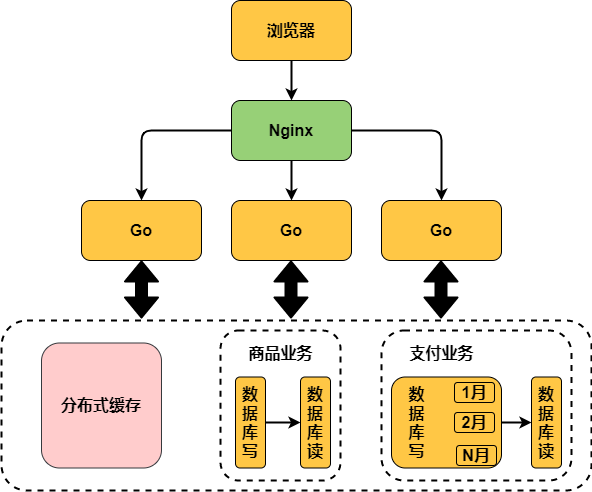

The diagram above was exported from draw.io. Its source (the exported page's mxGraphModel, read from the mxfile embedded in the PNG):
<mxGraphModel dx="952" dy="644" grid="1" gridSize="10" guides="1" tooltips="1" connect="1" arrows="1" fold="1" page="1" pageScale="1" pageWidth="827" pageHeight="1169" math="0" shadow="0">
  <root>
    <mxCell id="0" />
    <mxCell id="1" parent="0" />
    <mxCell id="wpOBpbmHBUdEh-ZBVqBf-55" value="" style="edgeStyle=orthogonalEdgeStyle;rounded=1;orthogonalLoop=1;jettySize=auto;html=1;shadow=0;strokeWidth=2;fillColor=#000000;fontSize=16;" parent="1" source="wpOBpbmHBUdEh-ZBVqBf-41" target="wpOBpbmHBUdEh-ZBVqBf-42" edge="1">
      <mxGeometry relative="1" as="geometry" />
    </mxCell>
    <mxCell id="wpOBpbmHBUdEh-ZBVqBf-41" value="浏览器" style="rounded=1;whiteSpace=wrap;html=1;glass=0;gradientColor=none;fontSize=16;fillColor=#FFC745;fontStyle=1" parent="1" vertex="1">
      <mxGeometry x="300" y="120" width="120" height="60" as="geometry" />
    </mxCell>
    <mxCell id="wpOBpbmHBUdEh-ZBVqBf-52" style="edgeStyle=orthogonalEdgeStyle;rounded=1;orthogonalLoop=1;jettySize=auto;html=1;shadow=0;strokeWidth=2;fillColor=#000000;fontSize=16;" parent="1" source="wpOBpbmHBUdEh-ZBVqBf-42" target="wpOBpbmHBUdEh-ZBVqBf-43" edge="1">
      <mxGeometry relative="1" as="geometry" />
    </mxCell>
    <mxCell id="wpOBpbmHBUdEh-ZBVqBf-53" value="" style="edgeStyle=orthogonalEdgeStyle;rounded=1;orthogonalLoop=1;jettySize=auto;html=1;shadow=0;strokeWidth=2;fillColor=#000000;fontSize=16;" parent="1" source="wpOBpbmHBUdEh-ZBVqBf-42" target="wpOBpbmHBUdEh-ZBVqBf-44" edge="1">
      <mxGeometry relative="1" as="geometry" />
    </mxCell>
    <mxCell id="wpOBpbmHBUdEh-ZBVqBf-54" style="edgeStyle=orthogonalEdgeStyle;rounded=1;orthogonalLoop=1;jettySize=auto;html=1;shadow=0;strokeWidth=2;fillColor=#000000;fontSize=16;" parent="1" source="wpOBpbmHBUdEh-ZBVqBf-42" target="wpOBpbmHBUdEh-ZBVqBf-45" edge="1">
      <mxGeometry relative="1" as="geometry" />
    </mxCell>
    <mxCell id="wpOBpbmHBUdEh-ZBVqBf-42" value="Nginx" style="rounded=1;whiteSpace=wrap;html=1;glass=0;gradientColor=none;fontSize=16;fontStyle=1;fillColor=#97D077;" parent="1" vertex="1">
      <mxGeometry x="300" y="220" width="120" height="60" as="geometry" />
    </mxCell>
    <mxCell id="wpOBpbmHBUdEh-ZBVqBf-43" value="Go" style="rounded=1;whiteSpace=wrap;html=1;glass=0;gradientColor=none;fontSize=16;fillColor=#FFC745;fontStyle=1" parent="1" vertex="1">
      <mxGeometry x="150" y="320" width="120" height="60" as="geometry" />
    </mxCell>
    <mxCell id="wpOBpbmHBUdEh-ZBVqBf-44" value="Go" style="rounded=1;whiteSpace=wrap;html=1;glass=0;gradientColor=none;fontSize=16;fillColor=#FFC745;fontStyle=1" parent="1" vertex="1">
      <mxGeometry x="300" y="320" width="120" height="60" as="geometry" />
    </mxCell>
    <mxCell id="wpOBpbmHBUdEh-ZBVqBf-45" value="Go" style="rounded=1;whiteSpace=wrap;html=1;glass=0;gradientColor=none;fontSize=16;fillColor=#FFC745;fontStyle=1;verticalAlign=middle;" parent="1" vertex="1">
      <mxGeometry x="450" y="320" width="120" height="60" as="geometry" />
    </mxCell>
    <mxCell id="wpOBpbmHBUdEh-ZBVqBf-46" value="" style="rounded=1;whiteSpace=wrap;html=1;glass=0;gradientColor=none;fontSize=16;fillColor=none;dashed=1;strokeWidth=2;" parent="1" vertex="1">
      <mxGeometry x="70" y="440" width="590" height="170" as="geometry" />
    </mxCell>
    <mxCell id="wpOBpbmHBUdEh-ZBVqBf-49" value="" style="shape=flexArrow;endArrow=classic;startArrow=classic;html=1;shadow=0;strokeWidth=2;fontSize=16;entryX=0.5;entryY=1;entryDx=0;entryDy=0;fillColor=#000000;" parent="1" target="wpOBpbmHBUdEh-ZBVqBf-43" edge="1">
      <mxGeometry width="50" height="50" relative="1" as="geometry">
        <mxPoint x="210" y="438" as="sourcePoint" />
        <mxPoint x="210" y="390" as="targetPoint" />
      </mxGeometry>
    </mxCell>
    <mxCell id="wpOBpbmHBUdEh-ZBVqBf-50" value="" style="shape=flexArrow;endArrow=classic;startArrow=classic;html=1;shadow=0;strokeWidth=2;fontSize=16;entryX=0.5;entryY=1;entryDx=0;entryDy=0;fillColor=#000000;" parent="1" edge="1">
      <mxGeometry width="50" height="50" relative="1" as="geometry">
        <mxPoint x="359.5" y="438" as="sourcePoint" />
        <mxPoint x="359.5" y="380" as="targetPoint" />
      </mxGeometry>
    </mxCell>
    <mxCell id="wpOBpbmHBUdEh-ZBVqBf-51" value="" style="shape=flexArrow;endArrow=classic;startArrow=classic;html=1;shadow=0;strokeWidth=2;fontSize=16;entryX=0.5;entryY=1;entryDx=0;entryDy=0;fillColor=#000000;" parent="1" edge="1">
      <mxGeometry width="50" height="50" relative="1" as="geometry">
        <mxPoint x="509.5" y="438" as="sourcePoint" />
        <mxPoint x="509.5" y="380" as="targetPoint" />
      </mxGeometry>
    </mxCell>
    <mxCell id="wpOBpbmHBUdEh-ZBVqBf-59" value="分布式缓存" style="rounded=1;whiteSpace=wrap;html=1;glass=0;fontSize=16;fillColor=#ffcccc;fontStyle=1;strokeColor=#36393d;" parent="1" vertex="1">
      <mxGeometry x="110" y="462.5" width="120" height="125" as="geometry" />
    </mxCell>
    <mxCell id="wpOBpbmHBUdEh-ZBVqBf-60" value="" style="rounded=1;whiteSpace=wrap;html=1;glass=0;gradientColor=none;fontSize=16;fillColor=none;dashed=1;strokeWidth=2;" parent="1" vertex="1">
      <mxGeometry x="289" y="450" width="120" height="150" as="geometry" />
    </mxCell>
    <mxCell id="wpOBpbmHBUdEh-ZBVqBf-64" value="" style="edgeStyle=orthogonalEdgeStyle;rounded=1;orthogonalLoop=1;jettySize=auto;html=1;shadow=0;strokeWidth=2;fillColor=#000000;fontSize=16;" parent="1" source="wpOBpbmHBUdEh-ZBVqBf-61" target="wpOBpbmHBUdEh-ZBVqBf-63" edge="1">
      <mxGeometry relative="1" as="geometry" />
    </mxCell>
    <mxCell id="wpOBpbmHBUdEh-ZBVqBf-61" value="数据库写" style="rounded=1;whiteSpace=wrap;html=1;glass=0;gradientColor=none;fontSize=16;fillColor=#FFC745;fontStyle=1" parent="1" vertex="1">
      <mxGeometry x="304" y="496.5" width="30" height="91" as="geometry" />
    </mxCell>
    <mxCell id="wpOBpbmHBUdEh-ZBVqBf-62" value="商品业务" style="text;html=1;align=center;verticalAlign=middle;resizable=0;points=[];autosize=1;fontSize=16;fontStyle=1" parent="1" vertex="1">
      <mxGeometry x="309" y="462.5" width="80" height="20" as="geometry" />
    </mxCell>
    <mxCell id="wpOBpbmHBUdEh-ZBVqBf-63" value="数据库读" style="rounded=1;whiteSpace=wrap;html=1;glass=0;gradientColor=none;fontSize=16;fillColor=#FFC745;fontStyle=1" parent="1" vertex="1">
      <mxGeometry x="369" y="496.5" width="30" height="91" as="geometry" />
    </mxCell>
    <mxCell id="wpOBpbmHBUdEh-ZBVqBf-65" value="" style="rounded=1;whiteSpace=wrap;html=1;glass=0;gradientColor=none;fontSize=16;fillColor=none;dashed=1;strokeWidth=2;" parent="1" vertex="1">
      <mxGeometry x="450" y="450" width="190" height="150" as="geometry" />
    </mxCell>
    <mxCell id="wpOBpbmHBUdEh-ZBVqBf-68" value="" style="edgeStyle=orthogonalEdgeStyle;rounded=1;orthogonalLoop=1;jettySize=auto;html=1;shadow=0;strokeWidth=2;fillColor=#000000;fontSize=16;" parent="1" source="wpOBpbmHBUdEh-ZBVqBf-69" target="wpOBpbmHBUdEh-ZBVqBf-70" edge="1">
      <mxGeometry relative="1" as="geometry" />
    </mxCell>
    <mxCell id="wpOBpbmHBUdEh-ZBVqBf-69" value="" style="rounded=1;whiteSpace=wrap;html=1;glass=0;gradientColor=none;fontSize=16;fillColor=#FFC745;fontStyle=1;align=center;verticalAlign=top;horizontal=0;" parent="1" vertex="1">
      <mxGeometry x="460" y="496.5" width="110" height="91" as="geometry" />
    </mxCell>
    <mxCell id="wpOBpbmHBUdEh-ZBVqBf-70" value="数据库读" style="rounded=1;whiteSpace=wrap;html=1;glass=0;gradientColor=none;fontSize=16;fillColor=#FFC745;fontStyle=1;labelPosition=center;verticalLabelPosition=middle;align=center;verticalAlign=middle;" parent="1" vertex="1">
      <mxGeometry x="600" y="496.5" width="30" height="91" as="geometry" />
    </mxCell>
    <mxCell id="wpOBpbmHBUdEh-ZBVqBf-71" value="支付业务" style="text;html=1;align=center;verticalAlign=middle;resizable=0;points=[];autosize=1;fontSize=16;fontStyle=1" parent="1" vertex="1">
      <mxGeometry x="470" y="462.5" width="80" height="20" as="geometry" />
    </mxCell>
    <mxCell id="wpOBpbmHBUdEh-ZBVqBf-72" value="2月" style="rounded=1;whiteSpace=wrap;html=1;glass=0;gradientColor=none;fontSize=16;fillColor=#FFC745;fontStyle=1;labelPosition=center;verticalLabelPosition=middle;align=center;verticalAlign=middle;" parent="1" vertex="1">
      <mxGeometry x="523" y="532" width="40" height="20" as="geometry" />
    </mxCell>
    <mxCell id="wpOBpbmHBUdEh-ZBVqBf-73" value="1月" style="rounded=1;whiteSpace=wrap;html=1;glass=0;gradientColor=none;fontSize=16;fillColor=#FFC745;fontStyle=1;labelPosition=center;verticalLabelPosition=middle;align=center;verticalAlign=middle;" parent="1" vertex="1">
      <mxGeometry x="523" y="502" width="40" height="20" as="geometry" />
    </mxCell>
    <mxCell id="wpOBpbmHBUdEh-ZBVqBf-74" value="N月" style="rounded=1;whiteSpace=wrap;html=1;glass=0;gradientColor=none;fontSize=16;fillColor=#FFC745;fontStyle=1;labelPosition=center;verticalLabelPosition=middle;align=center;verticalAlign=middle;" parent="1" vertex="1">
      <mxGeometry x="525" y="565" width="40" height="20" as="geometry" />
    </mxCell>
    <mxCell id="P_lCHPdi908Ih0nO8qUU-1" value="数&lt;br&gt;据&lt;br&gt;库&lt;br&gt;写" style="text;html=1;align=center;verticalAlign=middle;resizable=0;points=[];autosize=1;fontSize=16;fontStyle=1" vertex="1" parent="1">
      <mxGeometry x="470" y="502" width="30" height="80" as="geometry" />
    </mxCell>
  </root>
</mxGraphModel>